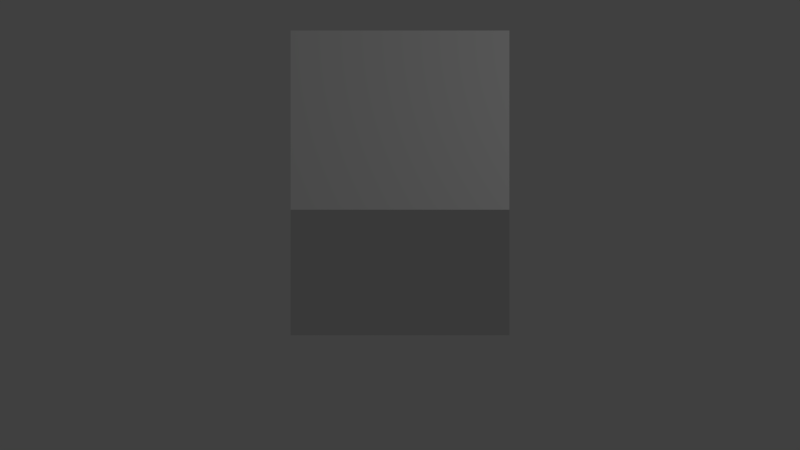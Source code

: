 # Source: perspective_test.blend  (saved by Blender 2.67.0; exported with 4.5.12 LTS)
import bpy
from mathutils import Matrix  # noqa: F401  (used for matrix-valued properties, if any)

bpy.ops.wm.read_factory_settings(use_empty=True)
scene = bpy.context.scene
scene.name = 'Scene'

# ---- collections
col_collection_1 = bpy.data.collections.new('Collection 1'); scene.collection.children.link(col_collection_1)

# ---- materials (node trees are filled in below, after node groups)
mat_material = bpy.data.materials.new('Material')
mat_material.alpha_threshold = 0.0
mat_material.use_transparent_shadow = False
mat_material.roughness = 0.5
mat_material.line_color = (0.0, 0.0, 0.0, 1.0)

# ---- material node trees

# ---- world
world_world = bpy.data.worlds.new('World'); scene.world = world_world
world_world.color = (0.05088, 0.05088, 0.05088)
world_world.use_sun_shadow = False
world_world.sun_shadow_jitter_overblur = 0.0
world_world.cycles.sampling_method = 'MANUAL'
world_world.cycles.sample_map_resolution = 256

# ---- cameras
cam_camera = bpy.data.cameras.new('Camera')
cam_camera.type = 'ORTHO'
cam_camera.clip_end = 100.0
cam_camera.lens = 35.0
cam_camera.sensor_width = 32.0
cam_camera.sensor_height = 18.0
cam_camera.ortho_scale = 7.314
cam_camera.dof.focus_distance = 0.0
cam_camera.dof.aperture_fstop = 128.0

# ---- lights
light_lamp = bpy.data.lights.new('Lamp', 'POINT')
light_lamp.transmission_factor = 0.0
light_lamp.cutoff_distance = 30.0
light_lamp.energy = 100.0
light_lamp.shadow_buffer_clip_start = 1.001
light_lamp.shadow_soft_size = 0.1
light_lamp.shadow_maximum_resolution = 0.006
light_lamp.use_absolute_resolution = True
light_lamp.cycles.use_multiple_importance_sampling = False

# ---- meshes
me_cube = bpy.data.meshes.new('Cube')
me_cube.from_pydata([(1.0, 1.0, -1.0), (1.0, -1.0, -1.0), (-1.0, -1.0, -1.0), (-1.0, 1.0, -1.0), (1.0, 1.0, 1.0), (1.0, -1.0, 1.0), (-1.0, -1.0, 1.0), (-1.0, 1.0, 1.0)], [], [(0, 1, 2, 3), (4, 7, 6, 5), (0, 4, 5, 1), (1, 5, 6, 2), (2, 6, 7, 3), (4, 0, 3, 7)])
me_cube.materials.append(mat_material)
me_cube.use_remesh_preserve_volume = False
me_cube.use_remesh_preserve_attributes = False
me_cube.use_mirror_vertex_groups = False
me_cube.update()

# ---- objects
ob_cube = bpy.data.objects.new('Cube', me_cube)
ob_lamp = bpy.data.objects.new('Lamp', light_lamp)
ob_camera = bpy.data.objects.new('Camera', cam_camera)

# ---- transforms, parenting, visibility, modifiers, constraints
ob_cube.location = (0.0, 0.0, 0.0)
ob_cube.lock_rotations_4d = False
ob_cube.empty_display_type = 'ARROWS'
ob_cube.lineart.crease_threshold = 0.0
ob_lamp.location = (4.076, 1.005, 5.904)
ob_lamp.rotation_euler = (0.6503, 0.05522, 1.866)
ob_lamp.lock_rotations_4d = False
ob_lamp.empty_display_type = 'ARROWS'
ob_lamp.color = (0.0, 0.0, 0.0, 0.0)
ob_lamp.lineart.crease_threshold = 0.0
ob_camera.location = (3.061e-15, -10.12, 13.78)
ob_camera.rotation_euler = (0.6109, 1.274e-16, 4.016e-17)
ob_camera.lock_rotations_4d = False
ob_camera.empty_display_type = 'ARROWS'
ob_camera.color = (0.0, 0.0, 0.0, 0.0)
ob_camera.display_type = 'WIRE'
ob_camera.lineart.crease_threshold = 0.0

# ---- collection membership
col_collection_1.objects.link(ob_cube)
col_collection_1.objects.link(ob_lamp)
col_collection_1.objects.link(ob_camera)

# ---- scene / render settings (as saved in the file)
scene.camera = ob_camera
scene.frame_start = 1; scene.frame_end = 250; scene.frame_set(1)
scene.render.engine = 'BLENDER_EEVEE_NEXT'
scene.render.image_settings.color_mode = 'RGB'
scene.render.image_settings.compression = 90
scene.render.resolution_percentage = 50
scene.render.dither_intensity = 0.0
scene.cycles.use_denoising = False
scene.cycles.samples = 10
scene.cycles.sampling_pattern = 'TABULATED_SOBOL'
scene.cycles.light_sampling_threshold = 0.0
scene.cycles.use_adaptive_sampling = False
scene.cycles.use_light_tree = False
scene.cycles.blur_glossy = 0.0
scene.cycles.volume_bounces = 1
scene.cycles.pixel_filter_type = 'GAUSSIAN'
scene.cycles.sample_clamp_indirect = 0.0
scene.view_settings.view_transform = 'Standard'
bpy.context.view_layer.update()
